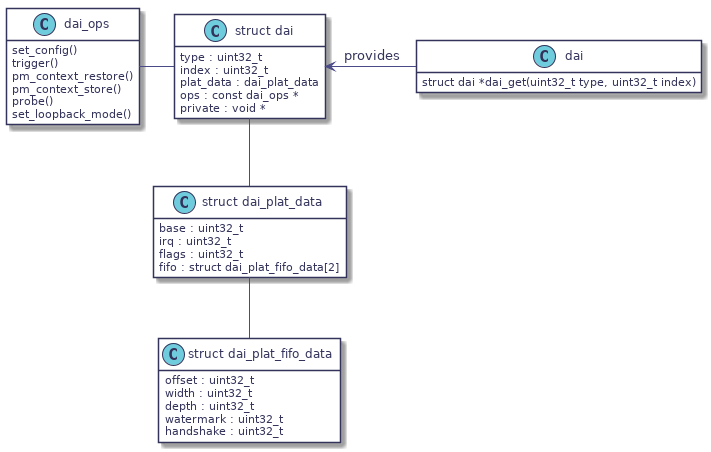

The diagram above was rendered by PlantUML. Its source (embedded in the PNG):
@startuml
hidefootbox
skinparam componentStyle uml2

skinparam defaultFontColor	#33335b

skinparam rectangle {
	color		#d6d6de
	backgroundColor	#ffffff
}

skinparam component {
	backgroundColor	#ffffff
	borderColor	#33335b
	arrowColor	#f05772
}

skinparam interface {
	backgroundColor	#ffffff
	borderColor	#f05772
}

skinparam class {
	backgroundColor	#ffffff
	borderColor	#33335b
	arrowColor	#f05772
}
skinparam stereotypeCBackgroundColor	#6fccdd

skinparam sequence {
	arrowColor		#4a4a86
	lifeLineBorderColor	#f05772
	groupBorderColor	#a1a1ca
	boxBorderColor		#a1a1ca
	dividerBorderColor	#d6d6de
	dividerBorderThickness	1
}
skinparam participant {
	borderColor		#33335b
	backgroundColor		#ffffff
}
skinparam actor {
	borderColor		#33335b
	backgroundColor		#ffffff
}

skinparam state {
	borderColor		#33335b
	backgroundColor		#ffffff
}

skinparam node {
	backgroundColor		#ffffff
}

skinparam note {
	backgroundColor 	#f6ed80
	borderColor		#d6d6de
}
class dai {
   struct dai *dai_get(uint32_t type, uint32_t index)
}
hide dai attributes

class dai_ops {
   set_config()
   trigger()
   pm_context_restore()
   pm_context_store()
   probe()
   set_loopback_mode()
}
hide dai_ops attributes

class "struct dai" as s_dai {
   type : uint32_t
   index : uint32_t
   plat_data : dai_plat_data
   ops : const dai_ops *
   private : void *
}
hide s_dai methods

class "struct dai_plat_data" as s_dai_plat_data {
   base : uint32_t
   irq : uint32_t
   flags : uint32_t
   fifo : struct dai_plat_fifo_data[2]
}
hide s_dai_plat_data methods

class "struct dai_plat_fifo_data" as s_dai_plat_fifo_data {
   offset : uint32_t
   width : uint32_t
   depth : uint32_t
   watermark : uint32_t
   handshake : uint32_t
}
hide s_dai_plat_fifo_data methods

dai_ops - s_dai
s_dai -- s_dai_plat_data
s_dai_plat_data -- s_dai_plat_fifo_data
s_dai <- dai : provides

@enduml